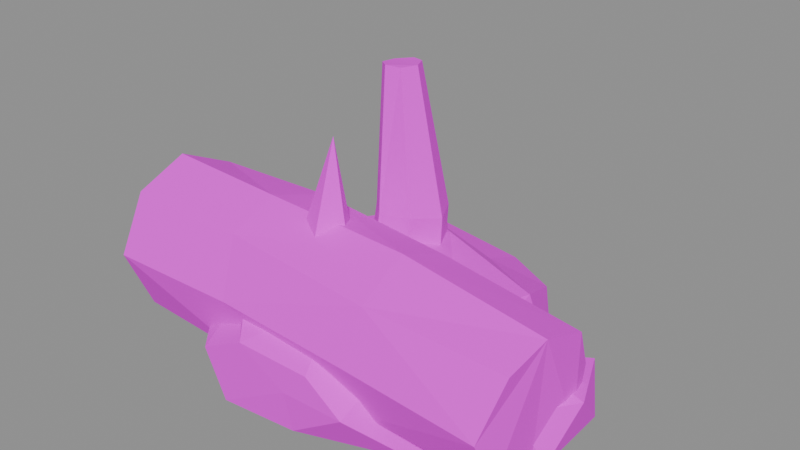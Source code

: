 # Source: SM_Rim_Log_B.blend  (saved by Blender 5.2.45; exported with 4.5.12 LTS)
import bpy
from mathutils import Matrix  # noqa: F401  (used for matrix-valued properties, if any)

bpy.ops.wm.read_factory_settings(use_empty=True)
scene = bpy.context.scene
scene.name = 'SM_Rim_Log_B'

# ---- collections
col_sm_rim_log_b = bpy.data.collections.new('SM_Rim_Log_B'); scene.collection.children.link(col_sm_rim_log_b)

# ---- images (referenced by path relative to the original .blend; pixels are not part of the script)
import os
ASSET_DIR = os.environ.get("B2B_ASSET_DIR", "")  # directory of the original .blend (textures are referenced by path, not embedded)
HERE = os.path.dirname(os.path.abspath(__file__))  # packed textures are extracted next to this script under _unpacked/

def load_image(name, relpath, width, height, colorspace="sRGB"):
    """Load a texture the original file referenced (path relative to the .blend, or extracted next to this script)."""
    p = next((c for c in (os.path.join(HERE, relpath), os.path.join(ASSET_DIR, relpath)) if relpath and os.path.exists(c)), "")
    if p:
        img = bpy.data.images.load(p, check_existing=True)
        img.name = name
    else:  # same state as the original file: an image datablock whose file is absent (Cycles renders it pink)
        img = bpy.data.images.new(name, width, height)
        img.source = "FILE"
        img.filepath = "//" + (relpath or name)
    img.colorspace_settings.name = colorspace
    return img
img_t_palette = load_image('T_Palette', 'T_Palette.png', 1024, 1024, 'sRGB')

# ---- materials (node trees are filled in below, after node groups)
mat_m_palette = bpy.data.materials.new('M_Palette')

# ---- material node trees
mat_m_palette.use_nodes = True; mat_m_palette.node_tree.nodes.clear()
_N = mat_m_palette.node_tree.nodes; _L = mat_m_palette.node_tree.links
n0 = _N.new('ShaderNodeOutputMaterial'); n0.name = 'Material Output'; n0.location = (0, 0)
n1 = _N.new('ShaderNodeBsdfPrincipled'); n1.name = 'Principled BSDF'; n1.location = (0, 0)
n1.inputs[2].default_value = 1.0
n1.inputs[10].default_value = 0.005
n2 = _N.new('ShaderNodeTexImage'); n2.name = 'Image Texture'; n2.location = (0, 0)
n2.image = img_t_palette
n2.interpolation = 'Closest'
_L.new(n2.outputs[0], n1.inputs[0])
_L.new(n1.outputs[0], n0.inputs[0])
n0.is_active_output = True

# ---- meshes
me_sm_rim_log_b = bpy.data.meshes.new('SM_Rim_Log_B')
me_sm_rim_log_b.from_pydata([(-0.1251, 1.624, -0.15), (1.292, 0.4782, -0.15), (-0.6879, 0.0, -0.1374), (-1.529, 1.413, 0.083), (-0.5022, 3.154, -0.08126), (1.495, 2.408, 0.07824), (0.411, 0.01352, 0.6162), (-1.063, 0.654, 0.6718), (-1.067, 2.684, 0.5707), (0.3784, 2.86, 0.6089), (1.422, 1.297, 0.6731), (0.08052, 1.59, 1.181), (-0.274, 0.5451, -0.15), (0.8799, 1.044, -0.15), (0.1979, 0.03388, -0.09425), (1.424, 1.604, -0.01361), (0.7686, 2.024, -0.15), (-1.246, 1.25, -0.15), (-1.248, 0.3214, -0.15), (-0.1302, 2.508, -0.15), (-1.212, 2.416, -0.12), (0.272, 3.088, -0.06925), (1.509, 1.221, 0.2935), (1.552, 2.196, 0.2667), (0.1302, 0.0, 0.3234), (0.8359, 0.0, 0.3338), (-1.779, 0.9252, 0.3098), (-0.9314, 0.0, 0.3743), (-1.317, 2.829, 0.2632), (-1.754, 2.111, 0.2498), (1.033, 2.987, 0.4466), (0.2844, 3.507, 0.3148), (0.9848, 0.7461, 0.8548), (-0.4211, 0.0, 0.6379), (-1.547, 1.225, 0.8392), (-0.5964, 2.898, 0.8708), (1.362, 2.142, 0.8591), (0.2398, 0.6189, 1.074), (1.181, 1.238, 0.9576), (-1.046, 0.7926, 1.069), (-0.8956, 1.859, 1.034), (0.06185, 2.57, 0.9392), (-2.307, 2.028, 0.7515), (-2.297, 1.661, 1.38), (-2.337, 1.058, 1.667), (-2.376, 0.5081, 1.415), (-2.344, 0.1817, 0.8172), (-2.359, 0.5042, 0.1008), (-2.276, 1.109, -0.09447), (-2.339, 1.77, 0.1375), (-0.7949, 1.897, 0.8492), (-0.8128, 1.595, 1.463), (-0.8833, 0.9572, 1.665), (-0.9173, 0.4527, 1.43), (-0.8164, 0.1689, 0.8492), (-0.8487, 0.3411, 0.1774), (-0.8531, 0.9646, -0.07282), (-0.7423, 1.579, 0.1766), (0.8316, 1.715, 0.8704), (0.8238, 1.446, 1.409), (0.7978, 0.9019, 1.627), (0.8427, 0.3034, 1.38), (0.7871, 0.09603, 0.8166), (0.8281, 0.2864, 0.2447), (0.7682, 0.8864, -0.04595), (0.8301, 1.443, 0.2294), (2.337, 1.575, 0.7855), (2.403, 1.333, 1.258), (2.416, 0.7697, 1.467), (2.375, 0.3016, 1.328), (2.259, 0.02878, 0.7635), (2.308, 0.249, 0.2424), (2.291, 0.842, 0.04128), (2.402, 1.328, 0.2577), (0.08607, 0.9648, 1.427), (-0.08314, 1.212, 1.433), (-0.4145, 1.13, 1.448), (-0.3791, 0.8223, 1.448), (-0.1065, 0.7028, 1.473), (-0.1416, 1.051, 2.45), (-1.95, 1.364, 6.897e-09), (-1.511, 1.066, 0.07804), (-2.037, 0.857, 0.03604), (-2.403, 1.248, 0.01545), (-2.044, 1.71, 0.102), (-1.479, 1.601, 0.0804), (-1.837, 0.8782, 0.4289), (-2.231, 1.046, 0.4134), (-2.305, 1.536, 0.4613), (-1.76, 1.705, 0.4068), (-1.406, 1.32, 0.507), (-1.913, 1.271, 0.7166), (1.857, 1.292, -5.727e-09), (2.411, 0.8956, 0.1202), (1.67, 0.7243, 0.07854), (1.251, 1.357, 0.1436), (1.795, 1.902, 0.07974), (2.39, 1.74, 0.1375), (2.172, 0.7099, 0.6442), (1.468, 0.9569, 0.5533), (1.548, 1.495, 0.5773), (2.211, 1.967, 0.5817), (2.524, 1.259, 0.6268), (1.82, 1.268, 0.8422), (0.1641, 2.217, -0.004037), (-0.004304, 2.532, -0.03427), (-0.3697, 2.687, -0.01904), (-0.6598, 2.433, -0.0217), (-0.669, 2.006, 0.06258), (-0.3582, 1.722, -0.03927), (-0.03602, 1.797, -0.05299), (0.2466, 2.193, 1.298), (0.07514, 2.521, 1.286), (-0.2638, 2.599, 1.308), (-0.5484, 2.383, 1.304), (-0.5084, 2.06, 1.299), (-0.2852, 1.84, 1.314), (0.1044, 1.861, 1.371), (-0.1244, 2.244, 2.813), (-0.2159, 2.424, 2.795), (-0.355, 2.47, 2.784), (-0.5, 2.34, 2.774), (-0.5006, 2.157, 2.792), (-0.3629, 2.037, 2.819), (-0.1901, 2.064, 2.818)], [], [(0, 13, 12), (1, 13, 15), (0, 12, 17), (0, 17, 19), (0, 19, 16), (1, 15, 22), (2, 14, 24), (3, 18, 26), (4, 20, 28), (5, 21, 30), (1, 22, 25), (2, 24, 27), (3, 26, 29), (4, 28, 31), (5, 30, 23), (6, 32, 37), (7, 33, 39), (8, 34, 40), (9, 35, 41), (10, 36, 38), (38, 41, 11), (38, 36, 41), (36, 9, 41), (41, 40, 11), (41, 35, 40), (35, 8, 40), (40, 39, 11), (40, 34, 39), (34, 7, 39), (39, 37, 11), (39, 33, 37), (33, 6, 37), (37, 38, 11), (37, 32, 38), (32, 10, 38), (23, 36, 10), (23, 30, 36), (30, 9, 36), (31, 35, 9), (31, 28, 35), (28, 8, 35), (29, 34, 8), (29, 26, 34), (26, 7, 34), (27, 33, 7), (27, 24, 33), (24, 6, 33), (25, 32, 6), (25, 22, 32), (22, 10, 32), (30, 31, 9), (30, 21, 31), (21, 4, 31), (28, 29, 8), (28, 20, 29), (20, 3, 29), (26, 27, 7), (26, 18, 27), (18, 2, 27), (24, 25, 6), (24, 14, 25), (14, 1, 25), (22, 23, 10), (22, 15, 23), (15, 5, 23), (16, 21, 5), (16, 19, 21), (19, 4, 21), (19, 20, 4), (19, 17, 20), (17, 3, 20), (17, 18, 3), (17, 12, 18), (12, 2, 18), (15, 16, 5), (15, 13, 16), (13, 0, 16), (12, 14, 2), (12, 13, 14), (13, 1, 14), (43, 50, 42), (43, 52, 51), (44, 53, 52), (46, 53, 45), (46, 55, 54), (47, 56, 55), (48, 57, 56), (49, 50, 57), (51, 58, 50), (51, 60, 59), (53, 60, 52), (54, 61, 53), (54, 63, 62), (55, 64, 63), (57, 64, 56), (57, 58, 65), (59, 66, 58), (60, 67, 59), (61, 68, 60), (61, 70, 69), (63, 70, 62), (63, 72, 71), (65, 72, 64), (65, 66, 73), (43, 48, 45), (71, 72, 68), (74, 75, 79), (75, 76, 79), (76, 77, 79), (77, 78, 79), (78, 74, 79), (77, 75, 74), (80, 81, 82), (81, 80, 85), (80, 82, 83), (80, 83, 84), (80, 84, 85), (81, 85, 90), (82, 81, 86), (83, 82, 87), (84, 83, 88), (85, 84, 89), (81, 90, 86), (82, 86, 87), (83, 87, 88), (84, 88, 89), (85, 89, 90), (86, 90, 91), (87, 86, 91), (88, 87, 91), (89, 88, 91), (90, 89, 91), (92, 93, 94), (93, 92, 97), (92, 94, 95), (92, 95, 96), (92, 96, 97), (93, 97, 102), (94, 93, 98), (95, 94, 99), (96, 95, 100), (97, 96, 101), (93, 102, 98), (94, 98, 99), (95, 99, 100), (96, 100, 101), (97, 101, 102), (98, 102, 103), (99, 98, 103), (100, 99, 103), (101, 100, 103), (102, 101, 103), (104, 112, 111), (105, 113, 112), (106, 114, 113), (108, 114, 107), (108, 116, 115), (110, 116, 109), (110, 111, 117), (112, 118, 111), (113, 119, 112), (114, 120, 113), (115, 121, 114), (116, 122, 115), (116, 124, 123), (117, 118, 124), (105, 104, 108), (121, 122, 118), (43, 51, 50), (43, 44, 52), (44, 45, 53), (46, 54, 53), (46, 47, 55), (47, 48, 56), (48, 49, 57), (49, 42, 50), (51, 59, 58), (51, 52, 60), (53, 61, 60), (54, 62, 61), (54, 55, 63), (55, 56, 64), (57, 65, 64), (57, 50, 58), (59, 67, 66), (60, 68, 67), (61, 69, 68), (61, 62, 70), (63, 71, 70), (63, 64, 72), (65, 73, 72), (65, 58, 66), (42, 49, 43), (49, 48, 43), (48, 47, 45), (47, 46, 45), (45, 44, 43), (73, 66, 67), (67, 68, 73), (68, 69, 70), (73, 68, 72), (70, 71, 68), (74, 78, 77), (77, 76, 75), (104, 105, 112), (105, 106, 113), (106, 107, 114), (108, 115, 114), (108, 109, 116), (110, 117, 116), (110, 104, 111), (112, 119, 118), (113, 120, 119), (114, 121, 120), (115, 122, 121), (116, 123, 122), (116, 117, 124), (117, 111, 118), (104, 110, 108), (110, 109, 108), (108, 107, 105), (107, 106, 105), (124, 118, 123), (118, 119, 121), (123, 118, 122), (119, 120, 121)])
_uv = me_sm_rim_log_b.uv_layers.new(name='UVMap')
_uv.uv.foreach_set('vector', [0.9062, 0.9062, 0.9062, 0.9062, 0.9062, 0.9062, 0.9062, 0.9062, 0.9062, 0.9062, 0.9062, 0.9062, 0.9062, 0.9062, 0.9062, 0.9062, 0.9062, 0.9062, 0.9062, 0.9062, 0.9062, 0.9062, 0.9062, 0.9062, 0.9062, 0.9062, 0.9062, 0.9062, 0.9062, 0.9062, 0.9062, 0.9062, 0.9062, 0.9062, 0.9062, 0.9062, 0.9062, 0.9062, 0.9062, 0.9062, 0.9062, 0.9062, 0.9062, 0.9062, 0.9062, 0.9062, 0.9062, 0.9062, 0.9062, 0.9062, 0.9062, 0.9062, 0.9062, 0.9062, 0.9062, 0.9062, 0.9062, 0.9062, 0.9062, 0.9062, 0.8438, 0.9062, 0.8438, 0.9062, 0.8438, 0.9062, 0.9062, 0.9062, 0.9062, 0.9062, 0.9062, 0.9062, 0.9062, 0.9062, 0.9062, 0.9062, 0.9062, 0.9062, 0.8438, 0.9062, 0.8438, 0.9062, 0.8438, 0.9062, 0.8438, 0.9062, 0.8438, 0.9062, 0.8438, 0.9062, 0.6562, 0.9688, 0.6562, 0.9688, 0.6562, 0.9688, 0.8438, 0.9062, 0.8438, 0.9062, 0.8438, 0.9062, 0.7812, 0.9062, 0.7812, 0.9062, 0.7812, 0.9062, 0.6562, 0.9688, 0.6562, 0.9688, 0.6562, 0.9688, 0.7812, 0.9062, 0.7812, 0.9062, 0.7812, 0.9062, 0.7188, 0.9688, 0.7188, 0.9688, 0.7188, 0.9688, 0.7812, 0.9062, 0.7812, 0.9062, 0.7812, 0.9062, 0.7812, 0.9062, 0.7812, 0.9062, 0.7812, 0.9062, 0.7812, 0.9062, 0.7812, 0.9062, 0.7812, 0.9062, 0.7812, 0.9062, 0.7812, 0.9062, 0.7812, 0.9062, 0.7812, 0.9062, 0.7812, 0.9062, 0.7812, 0.9062, 0.7188, 0.9688, 0.7188, 0.9688, 0.7188, 0.9688, 0.7812, 0.9062, 0.7812, 0.9062, 0.7812, 0.9062, 0.8438, 0.9062, 0.8438, 0.9062, 0.8438, 0.9062, 0.7812, 0.9062, 0.7812, 0.9062, 0.7812, 0.9062, 0.6562, 0.9688, 0.6562, 0.9688, 0.6562, 0.9688, 0.6562, 0.9688, 0.6562, 0.9688, 0.6562, 0.9688, 0.7812, 0.9062, 0.7812, 0.9062, 0.7812, 0.9062, 0.7188, 0.9688, 0.7188, 0.9688, 0.7188, 0.9688, 0.8438, 0.9062, 0.8438, 0.9062, 0.8438, 0.9062, 0.8438, 0.9062, 0.8438, 0.9062, 0.8438, 0.9062, 0.8438, 0.9062, 0.8438, 0.9062, 0.8438, 0.9062, 0.6562, 0.9688, 0.6562, 0.9688, 0.6562, 0.9688, 0.7812, 0.9062, 0.7812, 0.9062, 0.7812, 0.9062, 0.8438, 0.9062, 0.8438, 0.9062, 0.8438, 0.9062, 0.7812, 0.9062, 0.7812, 0.9062, 0.7812, 0.9062, 0.7812, 0.9062, 0.7812, 0.9062, 0.7812, 0.9062, 0.8438, 0.9062, 0.8438, 0.9062, 0.8438, 0.9062, 0.7812, 0.9062, 0.7812, 0.9062, 0.7812, 0.9062, 0.6562, 0.9688, 0.6562, 0.9688, 0.6562, 0.9688, 0.7812, 0.9062, 0.7812, 0.9062, 0.7812, 0.9062, 0.6562, 0.9688, 0.6562, 0.9688, 0.6562, 0.9688, 0.7812, 0.9062, 0.7812, 0.9062, 0.7812, 0.9062, 0.8438, 0.9062, 0.8438, 0.9062, 0.8438, 0.9062, 0.8438, 0.9062, 0.8438, 0.9062, 0.8438, 0.9062, 0.7812, 0.9062, 0.7812, 0.9062, 0.7812, 0.9062, 0.9062, 0.9062, 0.9062, 0.9062, 0.9062, 0.9062, 0.9062, 0.9062, 0.9062, 0.9062, 0.9062, 0.9062, 0.7812, 0.9062, 0.7812, 0.9062, 0.7812, 0.9062, 0.9062, 0.9062, 0.9062, 0.9062, 0.9062, 0.9062, 0.9062, 0.9062, 0.9062, 0.9062, 0.9062, 0.9062, 0.7812, 0.9062, 0.7812, 0.9062, 0.7812, 0.9062, 0.8438, 0.9062, 0.8438, 0.9062, 0.8438, 0.9062, 0.9062, 0.9062, 0.9062, 0.9062, 0.9062, 0.9062, 0.7812, 0.9062, 0.7812, 0.9062, 0.7812, 0.9062, 0.9062, 0.9062, 0.9062, 0.9062, 0.9062, 0.9062, 0.9062, 0.9062, 0.9062, 0.9062, 0.9062, 0.9062, 0.8438, 0.9062, 0.8438, 0.9062, 0.8438, 0.9062, 0.9062, 0.9062, 0.9062, 0.9062, 0.9062, 0.9062, 0.9062, 0.9062, 0.9062, 0.9062, 0.9062, 0.9062, 0.9062, 0.9062, 0.9062, 0.9062, 0.9062, 0.9062, 0.9062, 0.9062, 0.9062, 0.9062, 0.9062, 0.9062, 0.9062, 0.9062, 0.9062, 0.9062, 0.9062, 0.9062, 0.9062, 0.9062, 0.9062, 0.9062, 0.9062, 0.9062, 0.9062, 0.9062, 0.9062, 0.9062, 0.9062, 0.9062, 0.9062, 0.9062, 0.9062, 0.9062, 0.9062, 0.9062, 0.9062, 0.9062, 0.9062, 0.9062, 0.9062, 0.9062, 0.9062, 0.9062, 0.9062, 0.9062, 0.9062, 0.9062, 0.9062, 0.9062, 0.9062, 0.9062, 0.9062, 0.9062, 0.9062, 0.9062, 0.9062, 0.9062, 0.9062, 0.9062, 0.9062, 0.9062, 0.9062, 0.9062, 0.9062, 0.9062, 0.9062, 0.9062, 0.9062, 0.9062, 0.9062, 0.9062, 0.9062, 0.9062, 0.9062, 0.9062, 0.9062, 0.9062, 0.9062, 0.9062, 0.9062, 0.9062, 0.9062, 0.9062, 0.9062, 0.9062, 0.9062, 0.9062, 0.9062, 0.9062, 0.2812, 0.9062, 0.2812, 0.9062, 0.2812, 0.9062, 0.6562, 0.9688, 0.6562, 0.9688, 0.6562, 0.9688, 0.6562, 0.9688, 0.6562, 0.9688, 0.6562, 0.9688, 0.2812, 0.9062, 0.2812, 0.9062, 0.2812, 0.9062, 0.3438, 0.9062, 0.3438, 0.9062, 0.3438, 0.9062, 0.3438, 0.9062, 0.3438, 0.9062, 0.3438, 0.9062, 0.3438, 0.9062, 0.3438, 0.9062, 0.3438, 0.9062, 0.3438, 0.9062, 0.3438, 0.9062, 0.3438, 0.9062, 0.2812, 0.9062, 0.2812, 0.9062, 0.2812, 0.9062, 0.6562, 0.9688, 0.6562, 0.9688, 0.6562, 0.9688, 0.6562, 0.9688, 0.6562, 0.9688, 0.6562, 0.9688, 0.2812, 0.9062, 0.2812, 0.9062, 0.2812, 0.9062, 0.2812, 0.9062, 0.2812, 0.9062, 0.2812, 0.9062, 0.3438, 0.9062, 0.3438, 0.9062, 0.3438, 0.9062, 0.3438, 0.9062, 0.3438, 0.9062, 0.3438, 0.9062, 0.3438, 0.9062, 0.3438, 0.9062, 0.3438, 0.9062, 0.2812, 0.9062, 0.2812, 0.9062, 0.2812, 0.9062, 0.2188, 0.9062, 0.2188, 0.9062, 0.2188, 0.9062, 0.2188, 0.9062, 0.2188, 0.9062, 0.2188, 0.9062, 0.2812, 0.9062, 0.2812, 0.9062, 0.2812, 0.9062, 0.3438, 0.9062, 0.3438, 0.9062, 0.3438, 0.9062, 0.3438, 0.9062, 0.3438, 0.9062, 0.3438, 0.9062, 0.3438, 0.9062, 0.3438, 0.9062, 0.3438, 0.9062, 0.3438, 0.9062, 0.3438, 0.9062, 0.3438, 0.9062, 0.5312, 0.9062, 0.5312, 0.9062, 0.5312, 0.9062, 0.5312, 0.9062, 0.5312, 0.9062, 0.5312, 0.9062, 0.2812, 0.9062, 0.2812, 0.9062, 0.2812, 0.9062, 0.2812, 0.9062, 0.2812, 0.9062, 0.2812, 0.9062, 0.2812, 0.9062, 0.2812, 0.9062, 0.2812, 0.9062, 0.2812, 0.9062, 0.2812, 0.9062, 0.2812, 0.9062, 0.2812, 0.9062, 0.2812, 0.9062, 0.2812, 0.9062, 0.3438, 0.9062, 0.3438, 0.9062, 0.3438, 0.9062, 0.2812, 0.8438, 0.2812, 0.8438, 0.2812, 0.8438, 0.2812, 0.8438, 0.2812, 0.8438, 0.2812, 0.8438, 0.2812, 0.8438, 0.2812, 0.8438, 0.2812, 0.8438, 0.2812, 0.8438, 0.2812, 0.8438, 0.2812, 0.8438, 0.2812, 0.8438, 0.2812, 0.8438, 0.2812, 0.8438, 0.1562, 0.8438, 0.1562, 0.8438, 0.1562, 0.8438, 0.1562, 0.8438, 0.1562, 0.8438, 0.1562, 0.8438, 0.1562, 0.8438, 0.1562, 0.8438, 0.1562, 0.8438, 0.1562, 0.8438, 0.1562, 0.8438, 0.1562, 0.8438, 0.1562, 0.8438, 0.1562, 0.8438, 0.1562, 0.8438, 0.1562, 0.8438, 0.1562, 0.8438, 0.1562, 0.8438, 0.1562, 0.8438, 0.1562, 0.8438, 0.1562, 0.8438, 0.1562, 0.8438, 0.1562, 0.8438, 0.1562, 0.8438, 0.1562, 0.8438, 0.1562, 0.8438, 0.1562, 0.8438, 0.1562, 0.8438, 0.1562, 0.8438, 0.1562, 0.8438, 0.09375, 0.8438, 0.09375, 0.8438, 0.09375, 0.8438, 0.09375, 0.8438, 0.09375, 0.8438, 0.09375, 0.8438, 0.09375, 0.8438, 0.09375, 0.8438, 0.09375, 0.8438, 0.6562, 0.9688, 0.6562, 0.9688, 0.6562, 0.9688, 0.6562, 0.9688, 0.6562, 0.9688, 0.6562, 0.9688, 0.2812, 0.8438, 0.2812, 0.8438, 0.2812, 0.8438, 0.2812, 0.8438, 0.2812, 0.8438, 0.2812, 0.8438, 0.2812, 0.8438, 0.2812, 0.8438, 0.2812, 0.8438, 0.2812, 0.8438, 0.2812, 0.8438, 0.2812, 0.8438, 0.2812, 0.8438, 0.2812, 0.8438, 0.2812, 0.8438, 0.1562, 0.8438, 0.1562, 0.8438, 0.1562, 0.8438, 0.1562, 0.8438, 0.1562, 0.8438, 0.1562, 0.8438, 0.1562, 0.8438, 0.1562, 0.8438, 0.1562, 0.8438, 0.1562, 0.8438, 0.1562, 0.8438, 0.1562, 0.8438, 0.2812, 0.8438, 0.2812, 0.8438, 0.2812, 0.8438, 0.1562, 0.8438, 0.1562, 0.8438, 0.1562, 0.8438, 0.1562, 0.8438, 0.1562, 0.8438, 0.1562, 0.8438, 0.1562, 0.8438, 0.1562, 0.8438, 0.1562, 0.8438, 0.1562, 0.8438, 0.1562, 0.8438, 0.1562, 0.8438, 0.1562, 0.8438, 0.1562, 0.8438, 0.1562, 0.8438, 0.7188, 0.9688, 0.7188, 0.9688, 0.7188, 0.9688, 0.7188, 0.9688, 0.7188, 0.9688, 0.7188, 0.9688, 0.7188, 0.9688, 0.7188, 0.9688, 0.7188, 0.9688, 0.09375, 0.8438, 0.09375, 0.8438, 0.09375, 0.8438, 0.09375, 0.8438, 0.09375, 0.8438, 0.09375, 0.8438, 0.2812, 0.9062, 0.2812, 0.9062, 0.2812, 0.9062, 0.2812, 0.9062, 0.2812, 0.9062, 0.2812, 0.9062, 0.2812, 0.9062, 0.2812, 0.9062, 0.2812, 0.9062, 0.2812, 0.9062, 0.2812, 0.9062, 0.2812, 0.9062, 0.2812, 0.9062, 0.2812, 0.9062, 0.2812, 0.9062, 0.2812, 0.9062, 0.2812, 0.9062, 0.2812, 0.9062, 0.2812, 0.9062, 0.2812, 0.9062, 0.2812, 0.9062, 0.2812, 0.9062, 0.2812, 0.9062, 0.2812, 0.9062, 0.2812, 0.9062, 0.2812, 0.9062, 0.2812, 0.9062, 0.2812, 0.9062, 0.2812, 0.9062, 0.2812, 0.9062, 0.2812, 0.9062, 0.2812, 0.9062, 0.2812, 0.9062, 0.2812, 0.9062, 0.2812, 0.9062, 0.2812, 0.9062, 0.2812, 0.9062, 0.2812, 0.9062, 0.2812, 0.9062, 0.2812, 0.9062, 0.2812, 0.9062, 0.2812, 0.9062, 0.3438, 0.9062, 0.3438, 0.9062, 0.3438, 0.9062, 0.2188, 0.9062, 0.2188, 0.9062, 0.2188, 0.9062, 0.2812, 0.9062, 0.2812, 0.9062, 0.2812, 0.9062, 0.6562, 0.9688, 0.6562, 0.9688, 0.6562, 0.9688, 0.6562, 0.9688, 0.6562, 0.9688, 0.6562, 0.9688, 0.2812, 0.9062, 0.2812, 0.9062, 0.2812, 0.9062, 0.3438, 0.9062, 0.3438, 0.9062, 0.3438, 0.9062, 0.3438, 0.9062, 0.3438, 0.9062, 0.3438, 0.9062, 0.3438, 0.9062, 0.3438, 0.9062, 0.3438, 0.9062, 0.3438, 0.9062, 0.3438, 0.9062, 0.3438, 0.9062, 0.2812, 0.9062, 0.2812, 0.9062, 0.2812, 0.9062, 0.6562, 0.9688, 0.6562, 0.9688, 0.6562, 0.9688, 0.6562, 0.9688, 0.6562, 0.9688, 0.6562, 0.9688, 0.2812, 0.9062, 0.2812, 0.9062, 0.2812, 0.9062, 0.2812, 0.9062, 0.2812, 0.9062, 0.2812, 0.9062, 0.3438, 0.9062, 0.3438, 0.9062, 0.3438, 0.9062, 0.3438, 0.9062, 0.3438, 0.9062, 0.3438, 0.9062, 0.3438, 0.9062, 0.3438, 0.9062, 0.3438, 0.9062, 0.2812, 0.9062, 0.2812, 0.9062, 0.2812, 0.9062, 0.2188, 0.9062, 0.2188, 0.9062, 0.2188, 0.9062, 0.2188, 0.9062, 0.2188, 0.9062, 0.2188, 0.9062, 0.2812, 0.9062, 0.2812, 0.9062, 0.2812, 0.9062, 0.3438, 0.9062, 0.3438, 0.9062, 0.3438, 0.9062, 0.3438, 0.9062, 0.3438, 0.9062, 0.3438, 0.9062, 0.3438, 0.9062, 0.3438, 0.9062, 0.3438, 0.9062, 0.3438, 0.9062, 0.3438, 0.9062, 0.3438, 0.9062, 0.5312, 0.9062, 0.5312, 0.9062, 0.5312, 0.9062, 0.5312, 0.9062, 0.5312, 0.9062, 0.5312, 0.9062, 0.5312, 0.9062, 0.5312, 0.9062, 0.5312, 0.9062, 0.5312, 0.9062, 0.5312, 0.9062, 0.5312, 0.9062, 0.5312, 0.9062, 0.5312, 0.9062, 0.5312, 0.9062, 0.5312, 0.9062, 0.5312, 0.9062, 0.5312, 0.9062, 0.5312, 0.9062, 0.5312, 0.9062, 0.5312, 0.9062, 0.5312, 0.9062, 0.5312, 0.9062, 0.5312, 0.9062, 0.5312, 0.9062, 0.5312, 0.9062, 0.5312, 0.9062, 0.5312, 0.9062, 0.5312, 0.9062, 0.5312, 0.9062, 0.3438, 0.9062, 0.3438, 0.9062, 0.3438, 0.9062, 0.3438, 0.9062, 0.3438, 0.9062, 0.3438, 0.9062, 0.2812, 0.9062, 0.2812, 0.9062, 0.2812, 0.9062, 0.2812, 0.9062, 0.2812, 0.9062, 0.2812, 0.9062, 0.2812, 0.9062, 0.2812, 0.9062, 0.2812, 0.9062, 0.2812, 0.9062, 0.2812, 0.9062, 0.2812, 0.9062, 0.2812, 0.9062, 0.2812, 0.9062, 0.2812, 0.9062, 0.2812, 0.9062, 0.2812, 0.9062, 0.2812, 0.9062, 0.2812, 0.9062, 0.2812, 0.9062, 0.2812, 0.9062, 0.2812, 0.9062, 0.2812, 0.9062, 0.2812, 0.9062, 0.2812, 0.9062, 0.2812, 0.9062, 0.2812, 0.9062, 0.2812, 0.9062, 0.2812, 0.9062, 0.2812, 0.9062, 0.2812, 0.9062, 0.2812, 0.9062, 0.2812, 0.9062, 0.2812, 0.9062, 0.2812, 0.9062, 0.2812, 0.9062, 0.2812, 0.9062, 0.2812, 0.9062, 0.2812, 0.9062, 0.2812, 0.9062, 0.2812, 0.9062, 0.2812, 0.9062, 0.3438, 0.9062, 0.3438, 0.9062, 0.3438, 0.9062, 0.3438, 0.9062, 0.3438, 0.9062, 0.3438, 0.9062, 0.3438, 0.9062, 0.3438, 0.9062, 0.3438, 0.9062, 0.3438, 0.9062, 0.3438, 0.9062, 0.3438, 0.9062, 0.2188, 0.9062, 0.2188, 0.9062, 0.2188, 0.9062, 0.2188, 0.9062, 0.2188, 0.9062, 0.2188, 0.9062, 0.2188, 0.9062, 0.2188, 0.9062, 0.2188, 0.9062, 0.2188, 0.9062, 0.2188, 0.9062, 0.2188, 0.9062])
me_sm_rim_log_b.materials.append(mat_m_palette)
me_sm_rim_log_b.update()

# ---- objects
ob_sm_rim_log_b = bpy.data.objects.new('SM_Rim_Log_B', me_sm_rim_log_b)

# ---- transforms, parenting, visibility, modifiers, constraints
ob_sm_rim_log_b.location = (0.0, 0.0, 0.0)

# ---- collection membership
col_sm_rim_log_b.objects.link(ob_sm_rim_log_b)

# ---- scene / render settings (as saved in the file)
scene.frame_start = 1; scene.frame_end = 250; scene.frame_set(1)
scene.render.engine = 'BLENDER_EEVEE_NEXT'
scene.render.image_settings.exr_codec = 'NONE'
scene.render.use_bake_clear = False
scene.render.bake_margin = 0
scene.render.bake_bias = 0.0
scene.render.bake_samples = 0
scene.render.simplify_subdivision_render = 0
scene.render.simplify_child_particles_render = 0.0
scene.render.compositor_device = 'GPU'
scene.eevee.use_volume_custom_range = False
scene.eevee.gtao_distance = 0.0
scene.eevee.use_fast_gi = False
scene.eevee.fast_gi_thickness_near = 0.1
scene.eevee.fast_gi_thickness_far = 0.0
scene.eevee.ray_tracing_options.screen_trace_thickness = 0.1
bpy.context.view_layer.update()

# ---- added for rendering (the .blend has no active camera and no usable light): camera, sun + grey world if the file has none
cam_auto = bpy.data.cameras.new('AutoCamera')
cam_auto.lens = 50.0
cam_auto.sensor_width = 36.0
cam_auto.clip_end = 1000.0
ob_auto_camera = bpy.data.objects.new('AutoCamera', cam_auto)
scene.collection.objects.link(ob_auto_camera)
ob_auto_camera.location = (6.29396, -5.7268, 6.32151)
ob_auto_camera.rotation_euler = (1.09748, -7.21219e-08, 0.694738)
scene.camera = ob_auto_camera
light_auto_sun = bpy.data.lights.new('AutoSun', 'SUN')
light_auto_sun.energy = 3.0
light_auto_sun.angle = 0.0523599
ob_auto_sun = bpy.data.objects.new('AutoSun', light_auto_sun)
scene.collection.objects.link(ob_auto_sun)
ob_auto_sun.rotation_euler = (0.872665, 0.174533, 0.523599)
if scene.world is None:
    world_auto = bpy.data.worlds.new('AutoWorld')
    world_auto.color = (0.3, 0.3, 0.3)
    scene.world = world_auto
bpy.context.view_layer.update()

